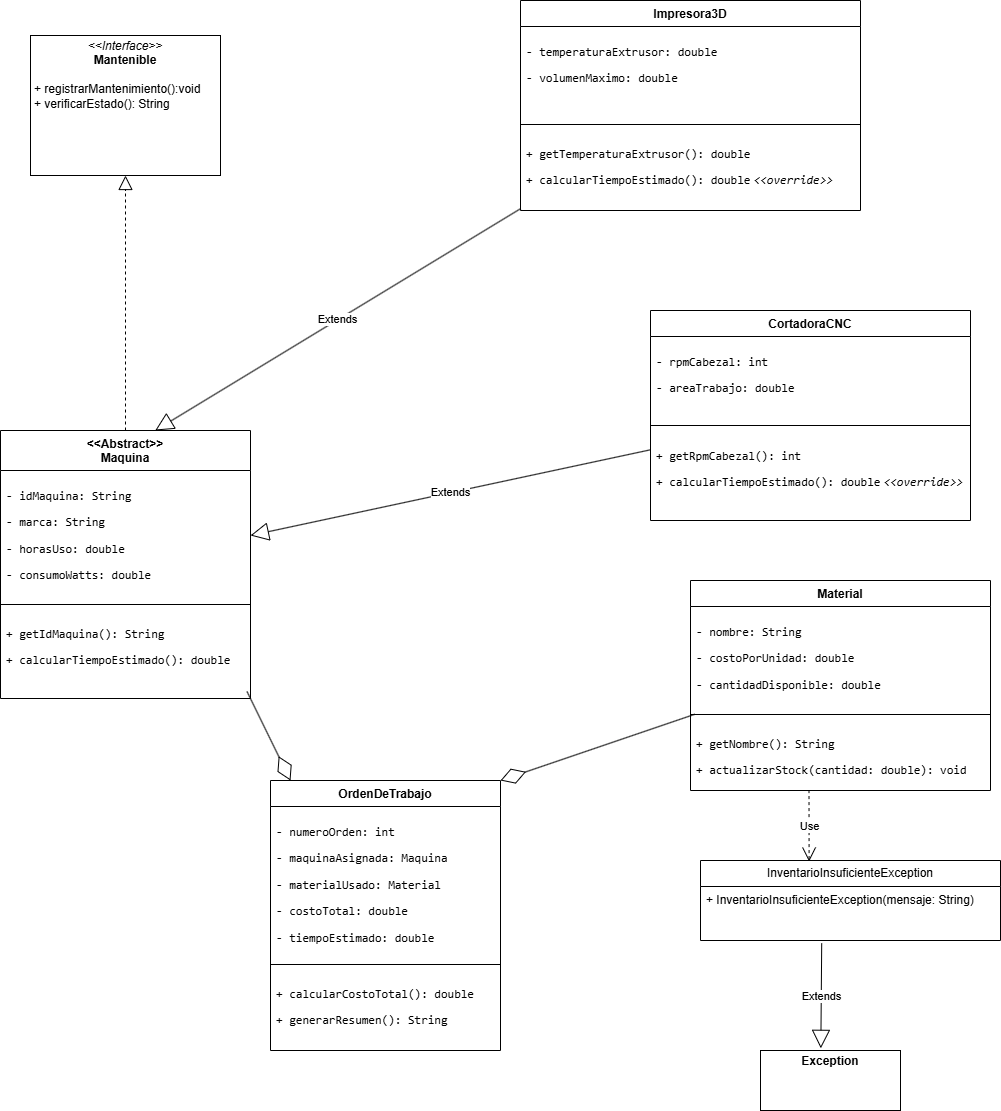

The diagram above was exported from draw.io. Its source (the exported page's mxGraphModel, read from the mxfile embedded in the PNG):
<mxGraphModel dx="2357" dy="2417" grid="1" gridSize="10" guides="1" tooltips="1" connect="1" arrows="1" fold="1" page="1" pageScale="1" pageWidth="827" pageHeight="1169" background="light-dark(#FFFFFF,#000000)" math="0" shadow="0">
  <root>
    <mxCell id="0" />
    <mxCell id="1" parent="0" />
    <mxCell id="Fle06hcSxA1kQcetAvhU-1" parent="1" style="verticalAlign=top;align=left;overflow=fill;html=1;whiteSpace=wrap;" value="&lt;p style=&quot;margin:0px;margin-top:4px;text-align:center;&quot;&gt;&lt;i&gt;&amp;lt;&amp;lt;Interface&amp;gt;&amp;gt;&lt;/i&gt;&lt;br&gt;&lt;b&gt;Mantenible&lt;/b&gt;&lt;/p&gt;&lt;p style=&quot;margin:0px;margin-left:4px;&quot;&gt;&lt;br&gt;&lt;/p&gt;&lt;p style=&quot;margin:0px;margin-left:4px;&quot;&gt;+ registrarMantenimiento():void&lt;br&gt;+ verificarEstado(): String&lt;/p&gt;" vertex="1">
      <mxGeometry height="140" width="190" x="180" y="-165" as="geometry" />
    </mxCell>
    <mxCell id="Fle06hcSxA1kQcetAvhU-2" parent="1" style="swimlane;fontStyle=1;align=center;verticalAlign=top;childLayout=stackLayout;horizontal=1;startSize=40;horizontalStack=0;resizeParent=1;resizeParentMax=0;resizeLast=0;collapsible=1;marginBottom=0;whiteSpace=wrap;html=1;" value="&amp;lt;&amp;lt;Abstract&amp;gt;&amp;gt;&lt;div&gt;Maquina&lt;/div&gt;" vertex="1">
      <mxGeometry height="268" width="250" x="150" y="230" as="geometry" />
    </mxCell>
    <mxCell id="Fle06hcSxA1kQcetAvhU-3" parent="Fle06hcSxA1kQcetAvhU-2" style="text;strokeColor=none;fillColor=none;align=left;verticalAlign=top;spacingLeft=4;spacingRight=4;overflow=hidden;rotatable=0;points=[[0,0.5],[1,0.5]];portConstraint=eastwest;whiteSpace=wrap;html=1;" value="&lt;div&gt;&lt;li&gt;&lt;p data-path-to-node=&quot;9,0,1,0,0&quot;&gt;&lt;code data-path-to-node=&quot;9,0,1,0,0&quot; data-index-in-node=&quot;0&quot;&gt;- idMaquina: String&lt;/code&gt;&lt;/p&gt;&lt;/li&gt;&lt;li&gt;&lt;p data-path-to-node=&quot;9,0,1,1,0&quot;&gt;&lt;code data-path-to-node=&quot;9,0,1,1,0&quot; data-index-in-node=&quot;0&quot;&gt;- marca: String&lt;/code&gt;&lt;/p&gt;&lt;/li&gt;&lt;li&gt;&lt;p data-path-to-node=&quot;9,0,1,2,0&quot;&gt;&lt;code data-path-to-node=&quot;9,0,1,2,0&quot; data-index-in-node=&quot;0&quot;&gt;- horasUso: double&lt;/code&gt;&lt;/p&gt;&lt;/li&gt;&lt;li&gt;&lt;p data-path-to-node=&quot;9,0,1,3,0&quot;&gt;&lt;code data-path-to-node=&quot;9,0,1,3,0&quot; data-index-in-node=&quot;0&quot;&gt;- consumoWatts: double&lt;/code&gt;&lt;/p&gt;&lt;/li&gt;&lt;/div&gt;" vertex="1">
      <mxGeometry height="130" width="250" y="40" as="geometry" />
    </mxCell>
    <mxCell id="Fle06hcSxA1kQcetAvhU-4" parent="Fle06hcSxA1kQcetAvhU-2" style="line;strokeWidth=1;fillColor=none;align=left;verticalAlign=middle;spacingTop=-1;spacingLeft=3;spacingRight=3;rotatable=0;labelPosition=right;points=[];portConstraint=eastwest;strokeColor=inherit;" value="" vertex="1">
      <mxGeometry height="8" width="250" y="170" as="geometry" />
    </mxCell>
    <mxCell id="Fle06hcSxA1kQcetAvhU-5" parent="Fle06hcSxA1kQcetAvhU-2" style="text;strokeColor=none;fillColor=none;align=left;verticalAlign=top;spacingLeft=4;spacingRight=4;overflow=hidden;rotatable=0;points=[[0,0.5],[1,0.5]];portConstraint=eastwest;whiteSpace=wrap;html=1;" value="&lt;li&gt;&lt;p data-path-to-node=&quot;9,1,1,0,0&quot;&gt;&lt;code data-path-to-node=&quot;9,1,1,0,0&quot; data-index-in-node=&quot;0&quot;&gt;+ getIdMaquina(): String&lt;/code&gt;&amp;nbsp;&lt;/p&gt;&lt;/li&gt;&lt;li&gt;&lt;p data-path-to-node=&quot;9,1,1,1,0&quot;&gt;&lt;code data-path-to-node=&quot;9,1,1,1,0&quot; data-index-in-node=&quot;0&quot;&gt;+ calcularTiempoEstimado(): double&lt;/code&gt;&lt;/p&gt;&lt;/li&gt;" vertex="1">
      <mxGeometry height="90" width="250" y="178" as="geometry" />
    </mxCell>
    <mxCell id="Fle06hcSxA1kQcetAvhU-6" parent="1" style="swimlane;fontStyle=1;align=center;verticalAlign=top;childLayout=stackLayout;horizontal=1;startSize=26;horizontalStack=0;resizeParent=1;resizeParentMax=0;resizeLast=0;collapsible=1;marginBottom=0;whiteSpace=wrap;html=1;" value="Impresora3D" vertex="1">
      <mxGeometry height="210" width="340" x="670" y="-200" as="geometry" />
    </mxCell>
    <mxCell id="Fle06hcSxA1kQcetAvhU-7" parent="Fle06hcSxA1kQcetAvhU-6" style="text;strokeColor=none;fillColor=none;align=left;verticalAlign=top;spacingLeft=4;spacingRight=4;overflow=hidden;rotatable=0;points=[[0,0.5],[1,0.5]];portConstraint=eastwest;whiteSpace=wrap;html=1;" value="&lt;li&gt;&lt;p data-path-to-node=&quot;11,0,1,0,0&quot;&gt;&lt;code data-path-to-node=&quot;11,0,1,0,0&quot; data-index-in-node=&quot;0&quot;&gt;- temperaturaExtrusor: double&lt;/code&gt;&lt;/p&gt;&lt;/li&gt;&lt;li&gt;&lt;p data-path-to-node=&quot;11,0,1,1,0&quot;&gt;&lt;code data-path-to-node=&quot;11,0,1,1,0&quot; data-index-in-node=&quot;0&quot;&gt;- volumenMaximo: double&lt;/code&gt;&lt;/p&gt;&lt;/li&gt;" vertex="1">
      <mxGeometry height="94" width="340" y="26" as="geometry" />
    </mxCell>
    <mxCell id="Fle06hcSxA1kQcetAvhU-8" parent="Fle06hcSxA1kQcetAvhU-6" style="line;strokeWidth=1;fillColor=none;align=left;verticalAlign=middle;spacingTop=-1;spacingLeft=3;spacingRight=3;rotatable=0;labelPosition=right;points=[];portConstraint=eastwest;strokeColor=inherit;" value="" vertex="1">
      <mxGeometry height="8" width="340" y="120" as="geometry" />
    </mxCell>
    <mxCell id="Fle06hcSxA1kQcetAvhU-9" parent="Fle06hcSxA1kQcetAvhU-6" style="text;strokeColor=none;fillColor=none;align=left;verticalAlign=top;spacingLeft=4;spacingRight=4;overflow=hidden;rotatable=0;points=[[0,0.5],[1,0.5]];portConstraint=eastwest;whiteSpace=wrap;html=1;" value="&lt;li&gt;&lt;p data-path-to-node=&quot;11,1,1,0,0&quot;&gt;&lt;code data-path-to-node=&quot;11,1,1,0,0&quot; data-index-in-node=&quot;0&quot;&gt;+ getTemperaturaExtrusor(): double&lt;/code&gt;&lt;/p&gt;&lt;/li&gt;&lt;li&gt;&lt;p data-path-to-node=&quot;11,1,1,1,0&quot;&gt;&lt;code data-path-to-node=&quot;11,1,1,1,0&quot; data-index-in-node=&quot;0&quot;&gt;+ calcularTiempoEstimado(): double&lt;font face=&quot;Helvetica&quot;&gt;&amp;nbsp;&lt;/font&gt;&lt;/code&gt;&lt;i data-path-to-node=&quot;11,1,1,1,0&quot; data-index-in-node=&quot;35&quot;&gt;&lt;code data-path-to-node=&quot;11,1,1,1,0&quot; data-index-in-node=&quot;47&quot;&gt;&amp;lt;&amp;lt;override&amp;gt;&amp;gt;&lt;/code&gt;&lt;/i&gt;&lt;/p&gt;&lt;/li&gt;" vertex="1">
      <mxGeometry height="82" width="340" y="128" as="geometry" />
    </mxCell>
    <mxCell id="Fle06hcSxA1kQcetAvhU-11" parent="1" style="swimlane;fontStyle=1;align=center;verticalAlign=top;childLayout=stackLayout;horizontal=1;startSize=26;horizontalStack=0;resizeParent=1;resizeParentMax=0;resizeLast=0;collapsible=1;marginBottom=0;whiteSpace=wrap;html=1;" value="CortadoraCNC" vertex="1">
      <mxGeometry height="210" width="320" x="800" y="110" as="geometry" />
    </mxCell>
    <mxCell id="Fle06hcSxA1kQcetAvhU-12" parent="Fle06hcSxA1kQcetAvhU-11" style="text;strokeColor=none;fillColor=none;align=left;verticalAlign=top;spacingLeft=4;spacingRight=4;overflow=hidden;rotatable=0;points=[[0,0.5],[1,0.5]];portConstraint=eastwest;whiteSpace=wrap;html=1;" value="&lt;li&gt;&lt;p data-path-to-node=&quot;13,0,1,0,0&quot;&gt;&lt;code data-path-to-node=&quot;13,0,1,0,0&quot; data-index-in-node=&quot;0&quot;&gt;- rpmCabezal: int&lt;/code&gt;&lt;/p&gt;&lt;/li&gt;&lt;li&gt;&lt;p data-path-to-node=&quot;13,0,1,1,0&quot;&gt;&lt;code data-path-to-node=&quot;13,0,1,1,0&quot; data-index-in-node=&quot;0&quot;&gt;- areaTrabajo: double&lt;/code&gt;&lt;/p&gt;&lt;/li&gt;" vertex="1">
      <mxGeometry height="84" width="320" y="26" as="geometry" />
    </mxCell>
    <mxCell id="Fle06hcSxA1kQcetAvhU-13" parent="Fle06hcSxA1kQcetAvhU-11" style="line;strokeWidth=1;fillColor=none;align=left;verticalAlign=middle;spacingTop=-1;spacingLeft=3;spacingRight=3;rotatable=0;labelPosition=right;points=[];portConstraint=eastwest;strokeColor=inherit;" value="" vertex="1">
      <mxGeometry height="10" width="320" y="110" as="geometry" />
    </mxCell>
    <mxCell id="Fle06hcSxA1kQcetAvhU-14" parent="Fle06hcSxA1kQcetAvhU-11" style="text;strokeColor=none;fillColor=none;align=left;verticalAlign=top;spacingLeft=4;spacingRight=4;overflow=hidden;rotatable=0;points=[[0,0.5],[1,0.5]];portConstraint=eastwest;whiteSpace=wrap;html=1;" value="&lt;li&gt;&lt;p data-path-to-node=&quot;13,1,1,0,0&quot;&gt;&lt;code data-path-to-node=&quot;13,1,1,0,0&quot; data-index-in-node=&quot;0&quot;&gt;+ getRpmCabezal(): int&lt;/code&gt;&amp;nbsp;&lt;/p&gt;&lt;/li&gt;&lt;li&gt;&lt;p data-path-to-node=&quot;13,1,1,1,0&quot;&gt;&lt;code data-path-to-node=&quot;13,1,1,1,0&quot; data-index-in-node=&quot;0&quot;&gt;+ calcularTiempoEstimado(): double&lt;/code&gt;&lt;i data-path-to-node=&quot;13,1,1,1,0&quot; data-index-in-node=&quot;35&quot;&gt;&amp;nbsp;&lt;code data-path-to-node=&quot;13,1,1,1,0&quot; data-index-in-node=&quot;48&quot;&gt;&amp;lt;&amp;lt;override&amp;gt;&amp;gt;&lt;/code&gt;&lt;/i&gt;&lt;/p&gt;&lt;/li&gt;" vertex="1">
      <mxGeometry height="90" width="320" y="120" as="geometry" />
    </mxCell>
    <mxCell id="Fle06hcSxA1kQcetAvhU-15" parent="1" style="swimlane;fontStyle=1;align=center;verticalAlign=top;childLayout=stackLayout;horizontal=1;startSize=26;horizontalStack=0;resizeParent=1;resizeParentMax=0;resizeLast=0;collapsible=1;marginBottom=0;whiteSpace=wrap;html=1;" value="Material" vertex="1">
      <mxGeometry height="210" width="300" x="840" y="380" as="geometry" />
    </mxCell>
    <mxCell id="Fle06hcSxA1kQcetAvhU-16" parent="Fle06hcSxA1kQcetAvhU-15" style="text;strokeColor=none;fillColor=none;align=left;verticalAlign=top;spacingLeft=4;spacingRight=4;overflow=hidden;rotatable=0;points=[[0,0.5],[1,0.5]];portConstraint=eastwest;whiteSpace=wrap;html=1;" value="&lt;li&gt;&lt;p data-path-to-node=&quot;15,0,1,0,0&quot;&gt;&lt;code data-path-to-node=&quot;15,0,1,0,0&quot; data-index-in-node=&quot;0&quot;&gt;- nombre: String&lt;/code&gt;&lt;/p&gt;&lt;/li&gt;&lt;li&gt;&lt;p data-path-to-node=&quot;15,0,1,1,0&quot;&gt;&lt;code data-path-to-node=&quot;15,0,1,1,0&quot; data-index-in-node=&quot;0&quot;&gt;- costoPorUnidad: double&lt;/code&gt;&lt;/p&gt;&lt;/li&gt;&lt;li&gt;&lt;p data-path-to-node=&quot;15,0,1,2,0&quot;&gt;&lt;code data-path-to-node=&quot;15,0,1,2,0&quot; data-index-in-node=&quot;0&quot;&gt;- cantidadDisponible: double&lt;/code&gt;&lt;/p&gt;&lt;/li&gt;" vertex="1">
      <mxGeometry height="104" width="300" y="26" as="geometry" />
    </mxCell>
    <mxCell id="Fle06hcSxA1kQcetAvhU-17" parent="Fle06hcSxA1kQcetAvhU-15" style="line;strokeWidth=1;fillColor=none;align=left;verticalAlign=middle;spacingTop=-1;spacingLeft=3;spacingRight=3;rotatable=0;labelPosition=right;points=[];portConstraint=eastwest;strokeColor=inherit;" value="" vertex="1">
      <mxGeometry height="8" width="300" y="130" as="geometry" />
    </mxCell>
    <mxCell id="Fle06hcSxA1kQcetAvhU-18" parent="Fle06hcSxA1kQcetAvhU-15" style="text;strokeColor=none;fillColor=none;align=left;verticalAlign=top;spacingLeft=4;spacingRight=4;overflow=hidden;rotatable=0;points=[[0,0.5],[1,0.5]];portConstraint=eastwest;whiteSpace=wrap;html=1;" value="&lt;li&gt;&lt;p data-path-to-node=&quot;15,1,1,0,0&quot;&gt;&lt;code data-path-to-node=&quot;15,1,1,0,0&quot; data-index-in-node=&quot;0&quot;&gt;+ getNombre(): String&lt;/code&gt;&amp;nbsp;&lt;/p&gt;&lt;/li&gt;&lt;li&gt;&lt;p data-path-to-node=&quot;15,1,1,1,0&quot;&gt;&lt;code data-path-to-node=&quot;15,1,1,1,0&quot; data-index-in-node=&quot;0&quot;&gt;+ actualizarStock(cantidad: double): void&lt;/code&gt;&lt;/p&gt;&lt;/li&gt;" vertex="1">
      <mxGeometry height="72" width="300" y="138" as="geometry" />
    </mxCell>
    <mxCell id="Fle06hcSxA1kQcetAvhU-20" parent="1" style="swimlane;fontStyle=1;align=center;verticalAlign=top;childLayout=stackLayout;horizontal=1;startSize=26;horizontalStack=0;resizeParent=1;resizeParentMax=0;resizeLast=0;collapsible=1;marginBottom=0;whiteSpace=wrap;html=1;" value="OrdenDeTrabajo" vertex="1">
      <mxGeometry height="270" width="230" x="420" y="580" as="geometry" />
    </mxCell>
    <mxCell id="Fle06hcSxA1kQcetAvhU-21" parent="Fle06hcSxA1kQcetAvhU-20" style="text;strokeColor=none;fillColor=none;align=left;verticalAlign=top;spacingLeft=4;spacingRight=4;overflow=hidden;rotatable=0;points=[[0,0.5],[1,0.5]];portConstraint=eastwest;whiteSpace=wrap;html=1;" value="&lt;li&gt;&lt;p data-path-to-node=&quot;17,0,1,0,0&quot;&gt;&lt;code data-path-to-node=&quot;17,0,1,0,0&quot; data-index-in-node=&quot;0&quot;&gt;- numeroOrden: int&lt;/code&gt;&lt;/p&gt;&lt;/li&gt;&lt;li&gt;&lt;p data-path-to-node=&quot;17,0,1,1,0&quot;&gt;&lt;code data-path-to-node=&quot;17,0,1,1,0&quot; data-index-in-node=&quot;0&quot;&gt;- maquinaAsignada: Maquina&lt;/code&gt;&lt;/p&gt;&lt;/li&gt;&lt;li&gt;&lt;p data-path-to-node=&quot;17,0,1,2,0&quot;&gt;&lt;code data-path-to-node=&quot;17,0,1,2,0&quot; data-index-in-node=&quot;0&quot;&gt;- materialUsado: Material&lt;/code&gt;&lt;/p&gt;&lt;/li&gt;&lt;li&gt;&lt;p data-path-to-node=&quot;17,0,1,3,0&quot;&gt;&lt;code data-path-to-node=&quot;17,0,1,3,0&quot; data-index-in-node=&quot;0&quot;&gt;- costoTotal: double&lt;/code&gt;&lt;/p&gt;&lt;/li&gt;&lt;li&gt;&lt;p data-path-to-node=&quot;17,0,1,4,0&quot;&gt;&lt;code data-path-to-node=&quot;17,0,1,4,0&quot; data-index-in-node=&quot;0&quot;&gt;- tiempoEstimado: double&lt;/code&gt;&lt;/p&gt;&lt;/li&gt;" vertex="1">
      <mxGeometry height="154" width="230" y="26" as="geometry" />
    </mxCell>
    <mxCell id="Fle06hcSxA1kQcetAvhU-22" parent="Fle06hcSxA1kQcetAvhU-20" style="line;strokeWidth=1;fillColor=none;align=left;verticalAlign=middle;spacingTop=-1;spacingLeft=3;spacingRight=3;rotatable=0;labelPosition=right;points=[];portConstraint=eastwest;strokeColor=inherit;" value="" vertex="1">
      <mxGeometry height="8" width="230" y="180" as="geometry" />
    </mxCell>
    <mxCell id="Fle06hcSxA1kQcetAvhU-23" parent="Fle06hcSxA1kQcetAvhU-20" style="text;strokeColor=none;fillColor=none;align=left;verticalAlign=top;spacingLeft=4;spacingRight=4;overflow=hidden;rotatable=0;points=[[0,0.5],[1,0.5]];portConstraint=eastwest;whiteSpace=wrap;html=1;" value="&lt;li&gt;&lt;p data-path-to-node=&quot;17,1,1,1,0&quot;&gt;&lt;code data-path-to-node=&quot;17,1,1,1,0&quot; data-index-in-node=&quot;0&quot;&gt;+ calcularCostoTotal(): double&lt;/code&gt;&lt;/p&gt;&lt;/li&gt;&lt;li&gt;&lt;p data-path-to-node=&quot;17,1,1,2,0&quot;&gt;&lt;code data-path-to-node=&quot;17,1,1,2,0&quot; data-index-in-node=&quot;0&quot;&gt;+ generarResumen(): String&lt;/code&gt;&lt;/p&gt;&lt;/li&gt;" vertex="1">
      <mxGeometry height="82" width="230" y="188" as="geometry" />
    </mxCell>
    <mxCell id="Fle06hcSxA1kQcetAvhU-25" edge="1" parent="1" source="Fle06hcSxA1kQcetAvhU-6" style="endArrow=block;endSize=16;endFill=0;html=1;rounded=0;entryX=0.619;entryY=0;entryDx=0;entryDy=0;entryPerimeter=0;" target="Fle06hcSxA1kQcetAvhU-2" value="Extends">
      <mxGeometry relative="1" width="160" as="geometry">
        <mxPoint x="330" y="30" as="sourcePoint" />
        <mxPoint x="470" y="-160" as="targetPoint" />
      </mxGeometry>
    </mxCell>
    <mxCell id="Fle06hcSxA1kQcetAvhU-26" edge="1" parent="1" source="Fle06hcSxA1kQcetAvhU-11" style="endArrow=block;endSize=16;endFill=0;html=1;rounded=0;entryX=1;entryY=0.5;entryDx=0;entryDy=0;" target="Fle06hcSxA1kQcetAvhU-3" value="Extends">
      <mxGeometry relative="1" width="160" as="geometry">
        <mxPoint x="598" y="150" as="sourcePoint" />
        <mxPoint x="390" y="285" as="targetPoint" />
      </mxGeometry>
    </mxCell>
    <mxCell id="Fle06hcSxA1kQcetAvhU-27" edge="1" parent="1" source="Fle06hcSxA1kQcetAvhU-2" style="endArrow=block;dashed=1;endFill=0;endSize=12;html=1;rounded=0;" target="Fle06hcSxA1kQcetAvhU-1" value="">
      <mxGeometry relative="1" width="160" as="geometry">
        <mxPoint x="280" y="40" as="sourcePoint" />
        <mxPoint x="360" y="120" as="targetPoint" />
      </mxGeometry>
    </mxCell>
    <mxCell id="Fle06hcSxA1kQcetAvhU-28" edge="1" parent="1" source="Fle06hcSxA1kQcetAvhU-5" style="endArrow=diamondThin;endFill=0;endSize=24;html=1;rounded=0;entryX=0.087;entryY=0;entryDx=0;entryDy=0;entryPerimeter=0;exitX=0.986;exitY=0.922;exitDx=0;exitDy=0;exitPerimeter=0;" target="Fle06hcSxA1kQcetAvhU-20" value="">
      <mxGeometry relative="1" width="160" as="geometry">
        <mxPoint x="470" y="430" as="sourcePoint" />
        <mxPoint x="490" y="290" as="targetPoint" />
      </mxGeometry>
    </mxCell>
    <mxCell id="Fle06hcSxA1kQcetAvhU-29" edge="1" parent="1" source="Fle06hcSxA1kQcetAvhU-18" style="endArrow=diamondThin;endFill=0;endSize=24;html=1;rounded=0;exitX=0.014;exitY=-0.058;exitDx=0;exitDy=0;exitPerimeter=0;entryX=1;entryY=0;entryDx=0;entryDy=0;" target="Fle06hcSxA1kQcetAvhU-20" value="">
      <mxGeometry relative="1" width="160" as="geometry">
        <mxPoint x="439.9999999999999" y="688.9200000000001" as="sourcePoint" />
        <mxPoint x="750" y="660" as="targetPoint" />
      </mxGeometry>
    </mxCell>
    <mxCell id="Fle06hcSxA1kQcetAvhU-31" parent="1" style="swimlane;fontStyle=0;childLayout=stackLayout;horizontal=1;startSize=26;fillColor=none;horizontalStack=0;resizeParent=1;resizeParentMax=0;resizeLast=0;collapsible=1;marginBottom=0;whiteSpace=wrap;html=1;" value="InventarioInsuficienteException" vertex="1">
      <mxGeometry height="80" width="300" x="850" y="660" as="geometry" />
    </mxCell>
    <mxCell id="Fle06hcSxA1kQcetAvhU-32" parent="Fle06hcSxA1kQcetAvhU-31" style="text;strokeColor=none;fillColor=none;align=left;verticalAlign=top;spacingLeft=4;spacingRight=4;overflow=hidden;rotatable=0;points=[[0,0.5],[1,0.5]];portConstraint=eastwest;whiteSpace=wrap;html=1;" value="+ InventarioInsuficienteException(mensaje: String)" vertex="1">
      <mxGeometry height="54" width="300" y="26" as="geometry" />
    </mxCell>
    <mxCell id="Fle06hcSxA1kQcetAvhU-36" parent="1" style="verticalAlign=top;align=left;overflow=fill;html=1;whiteSpace=wrap;" value="&lt;p style=&quot;margin:0px;margin-top:4px;text-align:center;&quot;&gt;&lt;b&gt;Exception&lt;/b&gt;&lt;/p&gt;" vertex="1">
      <mxGeometry height="60" width="140" x="910" y="850" as="geometry" />
    </mxCell>
    <mxCell id="Fle06hcSxA1kQcetAvhU-37" edge="1" parent="1" source="Fle06hcSxA1kQcetAvhU-32" style="endArrow=block;endSize=16;endFill=0;html=1;rounded=0;exitX=0.404;exitY=1.052;exitDx=0;exitDy=0;exitPerimeter=0;entryX=0.431;entryY=-0.036;entryDx=0;entryDy=0;entryPerimeter=0;" target="Fle06hcSxA1kQcetAvhU-36" value="Extends">
      <mxGeometry relative="1" width="160" as="geometry">
        <mxPoint x="160" y="670" as="sourcePoint" />
        <mxPoint x="320" y="670" as="targetPoint" />
      </mxGeometry>
    </mxCell>
    <mxCell id="Fle06hcSxA1kQcetAvhU-39" edge="1" parent="1" source="Fle06hcSxA1kQcetAvhU-18" style="endArrow=open;endSize=12;dashed=1;html=1;rounded=0;exitX=0.395;exitY=0.994;exitDx=0;exitDy=0;exitPerimeter=0;entryX=0.362;entryY=0.013;entryDx=0;entryDy=0;entryPerimeter=0;" target="Fle06hcSxA1kQcetAvhU-31" value="Use">
      <mxGeometry relative="1" width="160" as="geometry">
        <mxPoint x="750" y="648.57" as="sourcePoint" />
        <mxPoint x="910" y="648.57" as="targetPoint" />
      </mxGeometry>
    </mxCell>
  </root>
</mxGraphModel>